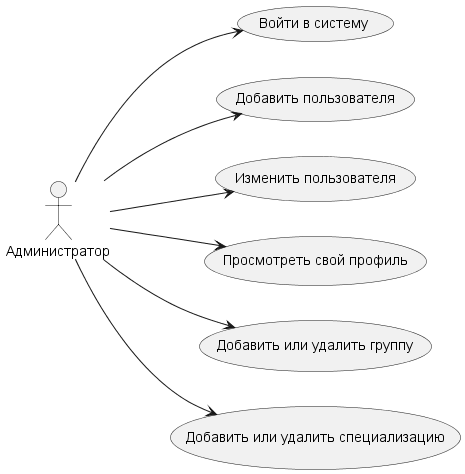

The diagram above was rendered by PlantUML. Its source (embedded in the PNG):
@startuml Admin.wsd

left to right direction

actor "Администратор" as fc

usecase "Войти в систему" as UC1
usecase "Добавить пользователя" as UC2
usecase "Изменить пользователя" as UC3
usecase "Просмотреть свой профиль" as UC4
usecase "Добавить или удалить группу" as UC5
usecase "Добавить или удалить специализацию" as UC6

fc --> UC1
fc --> UC2
fc --> UC3
fc --> UC4
fc --> UC5
fc --> UC6

@enduml